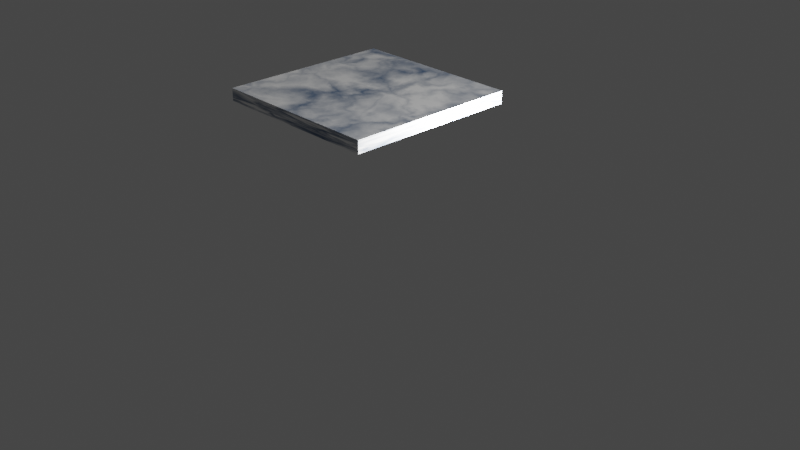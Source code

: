 # Source: Marble.blend  (saved by Blender 2.80.75; exported with 4.5.12 LTS)
import bpy
from mathutils import Matrix  # noqa: F401  (used for matrix-valued properties, if any)

bpy.ops.wm.read_factory_settings(use_empty=True)
scene = bpy.context.scene
scene.name = 'Scene'

# ---- collections
col_collection = bpy.data.collections.new('Collection'); scene.collection.children.link(col_collection)

# ---- images (referenced by path relative to the original .blend; pixels are not part of the script)
import os
ASSET_DIR = os.environ.get("B2B_ASSET_DIR", "")  # directory of the original .blend (textures are referenced by path, not embedded)
HERE = os.path.dirname(os.path.abspath(__file__))  # packed textures are extracted next to this script under _unpacked/

def load_image(name, relpath, width, height, colorspace="sRGB"):
    """Load a texture the original file referenced (path relative to the .blend, or extracted next to this script)."""
    p = next((c for c in (os.path.join(HERE, relpath), os.path.join(ASSET_DIR, relpath)) if relpath and os.path.exists(c)), "")
    if p:
        img = bpy.data.images.load(p, check_existing=True)
        img.name = name
    else:  # same state as the original file: an image datablock whose file is absent (Cycles renders it pink)
        img = bpy.data.images.new(name, width, height)
        img.source = "FILE"
        img.filepath = "//" + (relpath or name)
    img.colorspace_settings.name = colorspace
    return img
img_floordifuse = load_image('FloorDifuse', 'FloorDifuse.png', 1024, 1024, 'sRGB')
img_floorroughness = load_image('FloorRoughness', 'FloorRoughness.png', 1024, 1024, 'Non-Color')
img_floornormal = load_image('FloorNormal', 'FloorNormal.png', 1024, 1024, 'sRGB')

# ---- materials (node trees are filled in below, after node groups)
mat_material_001 = bpy.data.materials.new('Material.001')

# ---- material node trees
mat_material_001.use_nodes = True; mat_material_001.node_tree.nodes.clear()
_N = mat_material_001.node_tree.nodes; _L = mat_material_001.node_tree.links
n0 = _N.new('ShaderNodeMapping'); n0.name = 'Mapping.001'; n0.location = (-1140, 168)
n1 = _N.new('ShaderNodeTexNoise'); n1.name = 'Noise Texture.001'; n1.location = (-1360, 143)
n1.inputs[2].default_value = 1.0
n1.inputs[3].default_value = 12.4
n1.inputs[8].default_value = 0.4
n2 = _N.new('ShaderNodeTexCoord'); n2.name = 'Texture Coordinate'; n2.location = (-1649, 183)
n3 = _N.new('ShaderNodeMix'); n3.name = 'Mix'; n3.location = (-1308, -378)
n3.data_type = 'RGBA'
n3.inputs[0].default_value = 0.5583
n4 = _N.new('ShaderNodeMapping'); n4.name = 'Mapping.002'; n4.location = (-1111, -235)
n5 = _N.new('ShaderNodeTexVoronoi'); n5.name = 'Voronoi Texture.002'; n5.location = (-644, -401)
n5.inputs[2].default_value = 3.0
n6 = _N.new('ShaderNodeTexVoronoi'); n6.name = 'Voronoi Texture.001'; n6.location = (-647, -159)
n6.inputs[2].default_value = 1.0
n7 = _N.new('ShaderNodeTexCoord'); n7.name = 'Texture Coordinate.001'; n7.location = (-1814, -254)
n8 = _N.new('ShaderNodeTexNoise'); n8.name = 'Noise Texture.002'; n8.location = (-1521, -230)
n8.inputs[2].default_value = 2.3
n8.inputs[3].default_value = 16.0
n9 = _N.new('ShaderNodeTexNoise'); n9.name = 'Noise Texture'; n9.location = (-760, 154)
n9.inputs[2].default_value = 4.0
n9.inputs[3].default_value = 13.2
n9.inputs[8].default_value = 1.3
n10 = _N.new('ShaderNodeMix'); n10.name = 'Mix.001'; n10.location = (-185, -54)
n10.data_type = 'RGBA'
n10.inputs[0].default_value = 0.8083
n11 = _N.new('ShaderNodeBsdfPrincipled'); n11.name = 'Principled BSDF'; n11.location = (468, -40)
n11.distribution = 'GGX'
n11.subsurface_method = 'BURLEY'
n11.inputs[3].default_value = 1.45
n11.inputs[27].default_value = (0.0, 0.0, 0.0, 1.0)
n11.inputs[28].default_value = 1.0
n12 = _N.new('ShaderNodeOutputMaterial'); n12.name = 'Material Output'; n12.location = (777, 172)
n13 = _N.new('ShaderNodeValToRGB'); n13.name = 'ColorRamp'; n13.location = (-559, 162)
while len(n13.color_ramp.elements) > 1: n13.color_ramp.elements.remove(n13.color_ramp.elements[-1])
n13.color_ramp.elements[0].position = 0.1545; n13.color_ramp.elements[0].color = (0.0, 0.0, 0.0, 1.0)
_e = n13.color_ramp.elements.new(0.7364); _e.color = (1.0, 1.0, 1.0, 1.0)
n14 = _N.new('ShaderNodeMix'); n14.name = 'Mix.002'; n14.location = (-387, -303)
n14.data_type = 'RGBA'
n14.inputs[0].default_value = 0.5333
n15 = _N.new('ShaderNodeValToRGB'); n15.name = 'ColorRamp.001'; n15.location = (22, 42)
while len(n15.color_ramp.elements) > 1: n15.color_ramp.elements.remove(n15.color_ramp.elements[-1])
n15.color_ramp.elements[0].position = 0.06364; n15.color_ramp.elements[0].color = (0.03311, 0.09687, 0.2096, 1.0)
_e = n15.color_ramp.elements.new(0.4273); _e.color = (0.9357, 0.9357, 0.9357, 1.0)
n16 = _N.new('ShaderNodeTexImage'); n16.name = 'Image Texture'; n16.location = (58, 333)
n16.image = img_floordifuse
n17 = _N.new('ShaderNodeTexImage'); n17.name = 'Image Texture.001'; n17.location = (340, 318)
n17.image = img_floorroughness
n18 = _N.new('ShaderNodeTexImage'); n18.name = 'Image Texture.002'; n18.location = (-260, 402)
n18.image = img_floornormal
n19 = _N.new('ShaderNodeTexVoronoi'); n19.name = 'Voronoi Texture'; n19.location = (0, 0)
n19.feature = 'F2'
n19.inputs[2].default_value = 3.0
n20 = _N.new('ShaderNodeMath'); n20.name = 'Math'; n20.location = (0, 0)
n20.operation = 'SUBTRACT'
n21 = _N.new('ShaderNodeTexVoronoi'); n21.name = 'Voronoi Texture.003'; n21.location = (0, 0)
n21.feature = 'F2'
n21.inputs[2].default_value = 1.0
n22 = _N.new('ShaderNodeMath'); n22.name = 'Math.001'; n22.location = (0, 0)
n22.operation = 'SUBTRACT'
n23 = _N.new('ShaderNodeMath'); n23.name = 'Math.002'; n23.location = (0, 0)
n23.operation = 'MULTIPLY'
n24 = _N.new('ShaderNodeMath'); n24.name = 'Math.003'; n24.location = (0, 0)
n24.operation = 'MULTIPLY'
n25 = _N.new('ShaderNodeMath'); n25.name = 'Math.004'; n25.location = (0, 0)
n25.operation = 'MULTIPLY'
n26 = _N.new('ShaderNodeMath'); n26.name = 'Math.005'; n26.location = (0, 0)
n26.operation = 'MULTIPLY'
_L.new(n2.outputs[3], n1.inputs[0])
_L.new(n1.outputs[1], n0.inputs[0])
_L.new(n9.outputs[0], n13.inputs[0])
_L.new(n0.outputs[0], n9.inputs[0])
_L.new(n7.outputs[3], n8.inputs[0])
_L.new(n4.outputs[0], n6.inputs[0])
_L.new(n4.outputs[0], n5.inputs[0])
_L.new(n8.outputs[1], n3.inputs[6])
_L.new(n3.outputs[2], n4.inputs[0])
_L.new(n7.outputs[3], n3.inputs[7])
_L.new(n13.outputs[0], n10.inputs[6])
_L.new(n14.outputs[2], n10.inputs[7])
_L.new(n10.outputs[2], n15.inputs[0])
_L.new(n15.outputs[0], n11.inputs[0])
_L.new(n11.outputs[0], n12.inputs[0])
_L.new(n4.outputs[0], n19.inputs[0])
_L.new(n20.outputs[0], n14.inputs[7])
_L.new(n4.outputs[0], n21.inputs[0])
_L.new(n22.outputs[0], n14.inputs[6])
_L.new(n23.outputs[0], n20.inputs[1])
_L.new(n5.outputs[0], n23.inputs[0])
_L.new(n5.outputs[0], n23.inputs[1])
_L.new(n24.outputs[0], n22.inputs[1])
_L.new(n6.outputs[0], n24.inputs[0])
_L.new(n6.outputs[0], n24.inputs[1])
_L.new(n25.outputs[0], n20.inputs[0])
_L.new(n19.outputs[0], n25.inputs[0])
_L.new(n19.outputs[0], n25.inputs[1])
_L.new(n26.outputs[0], n22.inputs[0])
_L.new(n21.outputs[0], n26.inputs[0])
_L.new(n21.outputs[0], n26.inputs[1])
n12.is_active_output = True

# ---- world
world_world = bpy.data.worlds.new('World'); scene.world = world_world
world_world.use_nodes = True; world_world.node_tree.nodes.clear()
_N = world_world.node_tree.nodes; _L = world_world.node_tree.links
n0 = _N.new('ShaderNodeOutputWorld'); n0.name = 'World Output'; n0.location = (300, 300)
n1 = _N.new('ShaderNodeBackground'); n1.name = 'Background'; n1.location = (10, 300)
n1.inputs[0].default_value = (0.05088, 0.05088, 0.05088, 1.0)
_L.new(n1.outputs[0], n0.inputs[0])
n0.is_active_output = True
world_world.color = (0.05088, 0.05088, 0.05088)
world_world.use_sun_shadow = False
world_world.sun_shadow_jitter_overblur = 0.0

# ---- cameras
cam_camera = bpy.data.cameras.new('Camera')
cam_camera.clip_end = 100.0
cam_camera.ortho_scale = 7.314

# ---- lights
light_light_001 = bpy.data.lights.new('Light.001', 'POINT')
light_light_001.transmission_factor = 0.0
light_light_001.energy = 1000.0
light_light_001.shadow_soft_size = 0.1
light_light_001.shadow_maximum_resolution = 0.006
light_light_001.use_absolute_resolution = True

# ---- meshes
me_cube_002 = bpy.data.meshes.new('Cube.002')
me_cube_002.from_pydata([(-1.0, -1.0, -1.0), (-1.0, -1.0, 1.0), (-1.0, 1.0, -1.0), (-1.0, 1.0, 1.0), (1.0, -1.0, -1.0), (1.0, -1.0, 1.0), (1.0, 1.0, -1.0), (1.0, 1.0, 1.0)], [], [(0, 1, 3, 2), (2, 3, 7, 6), (6, 7, 5, 4), (4, 5, 1, 0), (2, 6, 4, 0), (7, 3, 1, 5)])
_uv = me_cube_002.uv_layers.new(name='UVMap')
_uv.uv.foreach_set('vector', [0.375, 0.0, 0.625, 0.0, 0.625, 0.25, 0.375, 0.25, 0.375, 0.25, 0.625, 0.25, 0.625, 0.5, 0.375, 0.5, 0.375, 0.5, 0.625, 0.5, 0.625, 0.75, 0.375, 0.75, 0.375, 0.75, 0.625, 0.75, 0.625, 1.0, 0.375, 1.0, 0.125, 0.5, 0.375, 0.5, 0.375, 0.75, 0.125, 0.75, 0.625, 0.5, 0.875, 0.5, 0.875, 0.75, 0.625, 0.75])
me_cube_002.materials.append(mat_material_001)
me_cube_002.use_remesh_preserve_volume = False
me_cube_002.use_remesh_preserve_attributes = False
me_cube_002.use_mirror_vertex_groups = False
me_cube_002.update()

# ---- objects
ob_light = bpy.data.objects.new('Light', light_light_001)
ob_camera = bpy.data.objects.new('Camera', cam_camera)
ob_cube = bpy.data.objects.new('Cube', me_cube_002)
ob_light_001 = bpy.data.objects.new('Light.001', light_light_001)

# ---- transforms, parenting, visibility, modifiers, constraints
ob_light.location = (4.53, 1.022, 6.576)
ob_light.rotation_euler = (0.6503, 0.05522, 1.866)
ob_light.scale = (1.297, 1.297, 1.297)
ob_light.lock_rotations_4d = False
ob_light.empty_display_type = 'ARROWS'
ob_light.color = (0.0, 0.0, 0.0, 0.0)
ob_light.lineart.crease_threshold = 0.0
ob_camera.location = (7.359, -6.926, 4.958)
ob_camera.rotation_euler = (1.109, 0.0, 0.8149)
ob_camera.lock_rotations_4d = False
ob_camera.empty_display_type = 'ARROWS'
ob_camera.color = (0.0, 0.0, 0.0, 0.0)
ob_camera.display_type = 'WIRE'
ob_camera.lineart.crease_threshold = 0.0
ob_cube.location = (-0.9225, 0.4008, 0.9735)
ob_cube.scale = (1.0, 1.0, -0.07138)
ob_cube.lineart.crease_threshold = 0.0
ob_light_001.location = (0.5704, 0.8774, 0.7088)
ob_light_001.rotation_euler = (0.6503, 0.05522, 1.866)
ob_light_001.scale = (1.297, 1.297, 1.297)
ob_light_001.lock_rotations_4d = False
ob_light_001.empty_display_type = 'ARROWS'
ob_light_001.color = (0.0, 0.0, 0.0, 0.0)
ob_light_001.lineart.crease_threshold = 0.0

# ---- collection membership
col_collection.objects.link(ob_light)
col_collection.objects.link(ob_camera)
col_collection.objects.link(ob_cube)
col_collection.objects.link(ob_light_001)

# ---- scene / render settings (as saved in the file)
scene.camera = ob_camera
scene.frame_start = 1; scene.frame_end = 250; scene.frame_set(0)
scene.render.engine = 'CYCLES'
scene.cycles.use_denoising = False
scene.cycles.samples = 128
scene.cycles.sampling_pattern = 'TABULATED_SOBOL'
scene.cycles.use_adaptive_sampling = False
scene.cycles.use_light_tree = False
scene.cycles.bake_type = 'NORMAL'
scene.view_settings.view_transform = 'Filmic'
bpy.context.view_layer.update()
